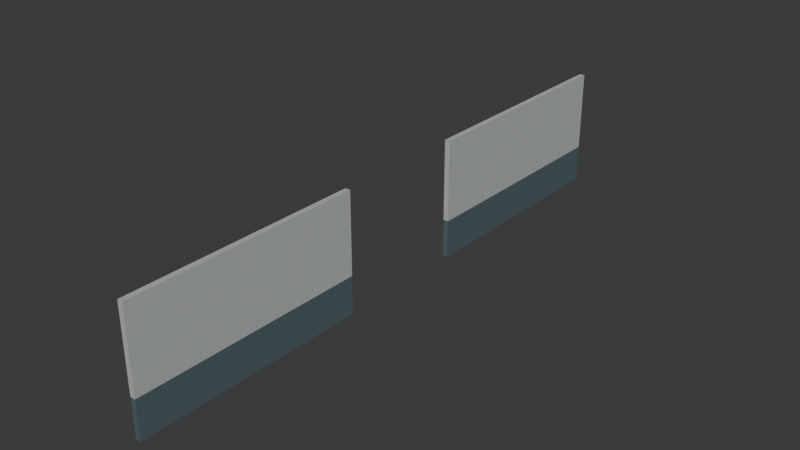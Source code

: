 # Source: AST-STF-G3-021.blend  (saved by Blender 4.3.34; exported with 4.5.12 LTS)
import bpy
from mathutils import Matrix  # noqa: F401  (used for matrix-valued properties, if any)

bpy.ops.wm.read_factory_settings(use_empty=True)
scene = bpy.context.scene
scene.name = 'Scene'

# ---- collections
col_collection = bpy.data.collections.new('Collection'); scene.collection.children.link(col_collection)

# ---- images (referenced by path relative to the original .blend; pixels are not part of the script)
import os
ASSET_DIR = os.environ.get("B2B_ASSET_DIR", "")  # directory of the original .blend (textures are referenced by path, not embedded)
HERE = os.path.dirname(os.path.abspath(__file__))  # packed textures are extracted next to this script under _unpacked/

def load_image(name, relpath, width, height, colorspace="sRGB"):
    """Load a texture the original file referenced (path relative to the .blend, or extracted next to this script)."""
    p = next((c for c in (os.path.join(HERE, relpath), os.path.join(ASSET_DIR, relpath)) if relpath and os.path.exists(c)), "")
    if p:
        img = bpy.data.images.load(p, check_existing=True)
        img.name = name
    else:  # same state as the original file: an image datablock whose file is absent (Cycles renders it pink)
        img = bpy.data.images.new(name, width, height)
        img.source = "FILE"
        img.filepath = "//" + (relpath or name)
    img.colorspace_settings.name = colorspace
    return img
img_staff_bluegrey_paint_png = load_image('staff_bluegrey_paint.png', '_unpacked/staff_bluegrey_paint.06b28083.png', 256, 256, 'sRGB')
img_staff_white_paint_png = load_image('staff_white_paint.png', '_unpacked/staff_white_paint.972c8896.png', 256, 256, 'sRGB')

# ---- materials (node trees are filled in below, after node groups)
mat_astraea_staff_bluegrey_paint = bpy.data.materials.new('ASTRAEA_staff_bluegrey_paint')
mat_astraea_staff_bluegrey_paint.diffuse_color = (0.3176, 0.3843, 0.4039, 1.0)
mat_astraea_staff_white_paint = bpy.data.materials.new('ASTRAEA_staff_white_paint')
mat_astraea_staff_white_paint.diffuse_color = (0.7098, 0.7333, 0.7176, 1.0)

# ---- material node trees
mat_astraea_staff_bluegrey_paint.use_nodes = True; mat_astraea_staff_bluegrey_paint.node_tree.nodes.clear()
_N = mat_astraea_staff_bluegrey_paint.node_tree.nodes; _L = mat_astraea_staff_bluegrey_paint.node_tree.links
n0 = _N.new('ShaderNodeBsdfPrincipled'); n0.name = 'Principled BSDF'; n0.location = (10, 300)
n0.inputs[2].default_value = 0.78
n1 = _N.new('ShaderNodeOutputMaterial'); n1.name = 'Material Output'; n1.location = (300, 300)
n2 = _N.new('ShaderNodeTexImage'); n2.name = 'Image Texture'; n2.location = (0, 0)
n2.image = img_staff_bluegrey_paint_png
n2.interpolation = 'Closest'
_L.new(n0.outputs[0], n1.inputs[0])
_L.new(n2.outputs[0], n0.inputs[0])
n1.is_active_output = True
mat_astraea_staff_white_paint.use_nodes = True; mat_astraea_staff_white_paint.node_tree.nodes.clear()
_N = mat_astraea_staff_white_paint.node_tree.nodes; _L = mat_astraea_staff_white_paint.node_tree.links
n0 = _N.new('ShaderNodeBsdfPrincipled'); n0.name = 'Principled BSDF'; n0.location = (10, 300)
n0.inputs[2].default_value = 0.76
n1 = _N.new('ShaderNodeOutputMaterial'); n1.name = 'Material Output'; n1.location = (300, 300)
n2 = _N.new('ShaderNodeTexImage'); n2.name = 'Image Texture'; n2.location = (0, 0)
n2.image = img_staff_white_paint_png
n2.interpolation = 'Closest'
_L.new(n0.outputs[0], n1.inputs[0])
_L.new(n2.outputs[0], n0.inputs[0])
n1.is_active_output = True

# ---- world
world_world = bpy.data.worlds.new('World'); scene.world = world_world
world_world.use_nodes = True; world_world.node_tree.nodes.clear()
_N = world_world.node_tree.nodes; _L = world_world.node_tree.links
n0 = _N.new('ShaderNodeOutputWorld'); n0.name = 'World Output'; n0.location = (300, 300)
n1 = _N.new('ShaderNodeBackground'); n1.name = 'Background'; n1.location = (10, 300)
n1.inputs[0].default_value = (0.05088, 0.05088, 0.05088, 1.0)
_L.new(n1.outputs[0], n0.inputs[0])
n0.is_active_output = True
world_world.color = (0.05088, 0.05088, 0.05088)
world_world.sun_shadow_jitter_overblur = 0.0

# ---- meshes
me_streetwalllow_6_26_0_retained_0 = bpy.data.meshes.new('StreetWallLow_6_26_0_retained_0')
me_streetwalllow_6_26_0_retained_0.from_pydata([(55.06, -208.0, 12.0), (55.2, -208.0, 12.0), (55.06, -214.2, 12.0), (55.2, -214.2, 12.0), (55.06, -208.0, 13.02), (55.2, -208.0, 13.02), (55.06, -214.2, 13.02), (55.2, -214.2, 13.02)], [], [(0, 1, 3, 2), (4, 6, 7, 5), (0, 4, 5, 1), (2, 3, 7, 6), (0, 2, 6, 4), (1, 5, 7, 3)])
_uv = me_streetwalllow_6_26_0_retained_0.uv_layers.new(name='MetricUV')
_uv.uv.foreach_set('vector', [55.06, 208.0, 55.2, 208.0, 55.2, 214.2, 55.06, 214.2, 55.06, -208.0, 55.06, -214.2, 55.2, -214.2, 55.2, -208.0, -55.06, 12.0, -55.06, 13.02, -55.2, 13.02, -55.2, 12.0, 55.06, 12.0, 55.2, 12.0, 55.2, 13.02, 55.06, 13.02, 208.0, 12.0, 214.2, 12.0, 214.2, 13.02, 208.0, 13.02, -208.0, 12.0, -208.0, 13.02, -214.2, 13.02, -214.2, 12.0])
me_streetwalllow_6_26_0_retained_0.materials.append(mat_astraea_staff_bluegrey_paint)
me_streetwalllow_6_26_0_retained_0.update()
me_streetwalllow_6_27_0_retained_0 = bpy.data.meshes.new('StreetWallLow_6_27_0_retained_0')
me_streetwalllow_6_27_0_retained_0.from_pydata([(55.06, -217.8, 12.0), (55.2, -217.8, 12.0), (55.06, -224.0, 12.0), (55.2, -224.0, 12.0), (55.06, -217.8, 13.02), (55.2, -217.8, 13.02), (55.06, -224.0, 13.02), (55.2, -224.0, 13.02)], [], [(0, 1, 3, 2), (4, 6, 7, 5), (0, 4, 5, 1), (2, 3, 7, 6), (0, 2, 6, 4), (1, 5, 7, 3)])
_uv = me_streetwalllow_6_27_0_retained_0.uv_layers.new(name='MetricUV')
_uv.uv.foreach_set('vector', [55.06, 217.8, 55.2, 217.8, 55.2, 224.0, 55.06, 224.0, 55.06, -217.8, 55.06, -224.0, 55.2, -224.0, 55.2, -217.8, -55.06, 12.0, -55.06, 13.02, -55.2, 13.02, -55.2, 12.0, 55.06, 12.0, 55.2, 12.0, 55.2, 13.02, 55.06, 13.02, 217.8, 12.0, 224.0, 12.0, 224.0, 13.02, 217.8, 13.02, -217.8, 12.0, -217.8, 13.02, -224.0, 13.02, -224.0, 12.0])
me_streetwalllow_6_27_0_retained_0.materials.append(mat_astraea_staff_bluegrey_paint)
me_streetwalllow_6_27_0_retained_0.update()
me_streetwallhigh_6_26_0_retained_0 = bpy.data.meshes.new('StreetWallHigh_6_26_0_retained_0')
me_streetwallhigh_6_26_0_retained_0.from_pydata([(55.06, -208.0, 13.02), (55.2, -208.0, 13.02), (55.06, -214.2, 13.02), (55.2, -214.2, 13.02), (55.06, -208.0, 15.2), (55.2, -208.0, 15.2), (55.06, -214.2, 15.2), (55.2, -214.2, 15.2)], [], [(0, 1, 3, 2), (4, 6, 7, 5), (0, 4, 5, 1), (2, 3, 7, 6), (0, 2, 6, 4), (1, 5, 7, 3)])
_uv = me_streetwallhigh_6_26_0_retained_0.uv_layers.new(name='MetricUV')
_uv.uv.foreach_set('vector', [55.06, 208.0, 55.2, 208.0, 55.2, 214.2, 55.06, 214.2, 55.06, -208.0, 55.06, -214.2, 55.2, -214.2, 55.2, -208.0, -55.06, 13.02, -55.06, 15.2, -55.2, 15.2, -55.2, 13.02, 55.06, 13.02, 55.2, 13.02, 55.2, 15.2, 55.06, 15.2, 208.0, 13.02, 214.2, 13.02, 214.2, 15.2, 208.0, 15.2, -208.0, 13.02, -208.0, 15.2, -214.2, 15.2, -214.2, 13.02])
me_streetwallhigh_6_26_0_retained_0.materials.append(mat_astraea_staff_white_paint)
me_streetwallhigh_6_26_0_retained_0.update()
me_streetwallhigh_6_27_0_retained_0 = bpy.data.meshes.new('StreetWallHigh_6_27_0_retained_0')
me_streetwallhigh_6_27_0_retained_0.from_pydata([(55.06, -217.8, 13.02), (55.2, -217.8, 13.02), (55.06, -224.0, 13.02), (55.2, -224.0, 13.02), (55.06, -217.8, 15.2), (55.2, -217.8, 15.2), (55.06, -224.0, 15.2), (55.2, -224.0, 15.2)], [], [(0, 1, 3, 2), (4, 6, 7, 5), (0, 4, 5, 1), (2, 3, 7, 6), (0, 2, 6, 4), (1, 5, 7, 3)])
_uv = me_streetwallhigh_6_27_0_retained_0.uv_layers.new(name='MetricUV')
_uv.uv.foreach_set('vector', [55.06, 217.8, 55.2, 217.8, 55.2, 224.0, 55.06, 224.0, 55.06, -217.8, 55.06, -224.0, 55.2, -224.0, 55.2, -217.8, -55.06, 13.02, -55.06, 15.2, -55.2, 15.2, -55.2, 13.02, 55.06, 13.02, 55.2, 13.02, 55.2, 15.2, 55.06, 15.2, 217.8, 13.02, 224.0, 13.02, 224.0, 15.2, 217.8, 15.2, -217.8, 13.02, -217.8, 15.2, -224.0, 15.2, -224.0, 13.02])
me_streetwallhigh_6_27_0_retained_0.materials.append(mat_astraea_staff_white_paint)
me_streetwallhigh_6_27_0_retained_0.update()

# ---- objects
ob_streetwalllow_6_26_0_retained_0 = bpy.data.objects.new('StreetWallLow_6_26_0_retained_0', me_streetwalllow_6_26_0_retained_0)
ob_streetwalllow_6_27_0_retained_0 = bpy.data.objects.new('StreetWallLow_6_27_0_retained_0', me_streetwalllow_6_27_0_retained_0)
ob_streetwallhigh_6_26_0_retained_0 = bpy.data.objects.new('StreetWallHigh_6_26_0_retained_0', me_streetwallhigh_6_26_0_retained_0)
ob_streetwallhigh_6_27_0_retained_0 = bpy.data.objects.new('StreetWallHigh_6_27_0_retained_0', me_streetwallhigh_6_27_0_retained_0)

# ---- transforms, parenting, visibility, modifiers, constraints
ob_streetwalllow_6_26_0_retained_0.location = (0.0, 0.0, 0.0)
ob_streetwalllow_6_27_0_retained_0.location = (0.0, 0.0, 0.0)
ob_streetwallhigh_6_26_0_retained_0.location = (0.0, 0.0, 0.0)
ob_streetwallhigh_6_27_0_retained_0.location = (0.0, 0.0, 0.0)

# ---- collection membership
col_collection.objects.link(ob_streetwalllow_6_26_0_retained_0)
col_collection.objects.link(ob_streetwalllow_6_27_0_retained_0)
col_collection.objects.link(ob_streetwallhigh_6_26_0_retained_0)
col_collection.objects.link(ob_streetwallhigh_6_27_0_retained_0)

# ---- scene / render settings (as saved in the file)
scene.frame_start = 1; scene.frame_end = 250; scene.frame_set(1)
scene.render.engine = 'BLENDER_EEVEE_NEXT'
bpy.context.view_layer.update()

# ---- added for rendering (the .blend has no active camera and no usable light): camera, sun
cam_auto = bpy.data.cameras.new('AutoCamera')
cam_auto.lens = 50.0
cam_auto.sensor_width = 36.0
cam_auto.clip_end = 1000.0
ob_auto_camera = bpy.data.objects.new('AutoCamera', cam_auto)
scene.collection.objects.link(ob_auto_camera)
ob_auto_camera.location = (70.2273, -234.117, 25.6779)
ob_auto_camera.rotation_euler = (1.09748, -7.21219e-08, 0.694738)
scene.camera = ob_auto_camera
light_auto_sun = bpy.data.lights.new('AutoSun', 'SUN')
light_auto_sun.energy = 3.0
light_auto_sun.angle = 0.0523599
ob_auto_sun = bpy.data.objects.new('AutoSun', light_auto_sun)
scene.collection.objects.link(ob_auto_sun)
ob_auto_sun.rotation_euler = (0.872665, 0.174533, 0.523599)
bpy.context.view_layer.update()
